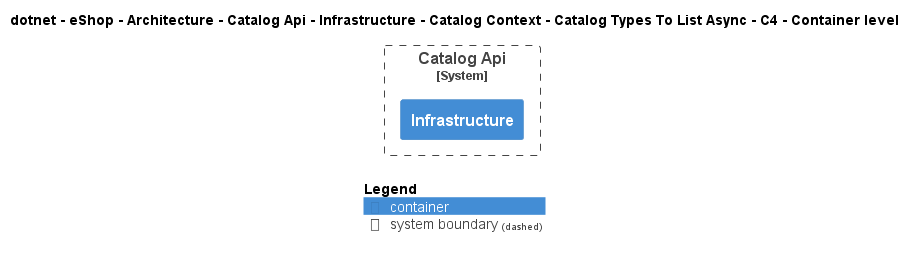

The diagram above was rendered by PlantUML. Its source (embedded in the PNG):
@startuml
!include ..\..\..\..\..\..\..\..\..\..\..\.c4s\C4_Container.puml

AddElementTag("c4interflow:lifecycle:new", $bgColor=green, $fontColor=#ffffff, $borderColor=green, $shadowing="False")
AddElementTag("c4interflow:lifecycle:changed", $bgColor=orange, $fontColor=#ffffff, $borderColor=orange, $shadowing="False")
AddElementTag("c4interflow:lifecycle:removed", $bgColor=red, $fontColor=#ffffff, $borderColor=red, $shadowing="False")

AddRelTag("c4interflow:lifecycle:new", $textColor=green, $lineColor=green)
AddRelTag("c4interflow:lifecycle:changed", $textColor=orange, $lineColor=orange)
AddRelTag("c4interflow:lifecycle:removed", $textColor=red, $lineColor=red)

SHOW_PERSON_PORTRAIT()
LAYOUT_TOP_DOWN()

skinparam linetype polyline

title dotnet - eShop - Architecture - Catalog Api - Infrastructure - Catalog Context - Catalog Types To List Async - C4 - Container level


System_Boundary(dotnet.eShop.Architecture.SoftwareSystems.CatalogApi, "Catalog Api") {
    Container(dotnet.eShop.Architecture.SoftwareSystems.CatalogApi.Containers.Infrastructure, "Infrastructure", "", "")
}



SHOW_LEGEND()
@enduml